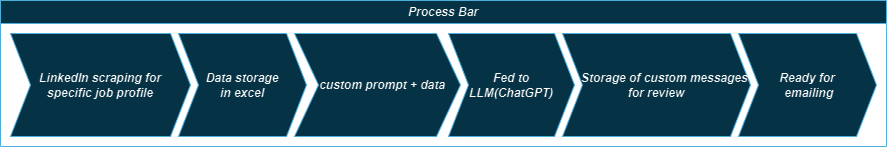

The diagram above was exported from draw.io. Its source (the exported page's mxGraphModel, read from the mxfile embedded in the PNG):
<mxGraphModel dx="1434" dy="738" grid="0" gridSize="10" guides="1" tooltips="1" connect="1" arrows="1" fold="1" page="1" pageScale="1" pageWidth="827" pageHeight="1169" background="none" math="0" shadow="0">
  <root>
    <mxCell id="0" />
    <mxCell id="1" parent="0" />
    <mxCell id="iZ6096ng6rH86oNAb0-K-4" value="Process Bar" style="swimlane;childLayout=stackLayout;horizontal=1;fillColor=#b1ddf0;horizontalStack=1;resizeParent=1;resizeParentMax=0;resizeLast=0;collapsible=0;stackBorder=10;stackSpacing=-12;resizable=1;align=center;points=[];whiteSpace=wrap;html=1;labelBackgroundColor=none;glass=0;swimlaneLine=1;swimlaneFillColor=none;rounded=0;shadow=1;gradientDirection=north;strokeColor=#10739e;fillStyle=auto;fontStyle=3;fontColor=default;labelBorderColor=none;" vertex="1" parent="1">
      <mxGeometry x="122" y="330" width="886" height="146" as="geometry" />
    </mxCell>
    <mxCell id="iZ6096ng6rH86oNAb0-K-11" value="LinkedIn scraping for &lt;br&gt;specific job profile&lt;br&gt;" style="shape=step;perimeter=stepPerimeter;fixedSize=1;points=[];whiteSpace=wrap;html=1;labelBackgroundColor=none;fillColor=#b1ddf0;gradientDirection=north;rounded=0;swimlaneFillColor=none;shadow=1;strokeColor=#10739e;fillStyle=auto;fontStyle=3;align=center;fontColor=default;labelBorderColor=none;" vertex="1" parent="iZ6096ng6rH86oNAb0-K-4">
      <mxGeometry x="10" y="33" width="180" height="103" as="geometry" />
    </mxCell>
    <mxCell id="iZ6096ng6rH86oNAb0-K-6" value="Data storage&lt;br&gt;in excel" style="shape=step;perimeter=stepPerimeter;fixedSize=1;points=[];whiteSpace=wrap;html=1;labelBackgroundColor=none;fillColor=#b1ddf0;gradientDirection=north;rounded=0;swimlaneFillColor=none;shadow=1;strokeColor=#10739e;fillStyle=auto;fontStyle=3;align=center;fontColor=default;labelBorderColor=none;" vertex="1" parent="iZ6096ng6rH86oNAb0-K-4">
      <mxGeometry x="178" y="33" width="128" height="103" as="geometry" />
    </mxCell>
    <mxCell id="iZ6096ng6rH86oNAb0-K-7" value="&amp;nbsp; &amp;nbsp;custom prompt + data" style="shape=step;perimeter=stepPerimeter;fixedSize=1;points=[];whiteSpace=wrap;html=1;size=24;labelBackgroundColor=none;fillColor=#b1ddf0;gradientDirection=north;rounded=0;swimlaneFillColor=none;shadow=1;strokeColor=#10739e;fillStyle=auto;fontStyle=3;align=center;fontColor=default;labelBorderColor=none;" vertex="1" parent="iZ6096ng6rH86oNAb0-K-4">
      <mxGeometry x="294" y="33" width="166" height="103" as="geometry" />
    </mxCell>
    <mxCell id="iZ6096ng6rH86oNAb0-K-8" value="Fed to &lt;br&gt;LLM(ChatGPT)" style="shape=step;perimeter=stepPerimeter;fixedSize=1;points=[];whiteSpace=wrap;html=1;labelBackgroundColor=none;fillColor=#b1ddf0;gradientDirection=north;rounded=0;swimlaneFillColor=none;shadow=1;strokeColor=#10739e;fillStyle=auto;fontStyle=3;align=center;fontColor=default;labelBorderColor=none;" vertex="1" parent="iZ6096ng6rH86oNAb0-K-4">
      <mxGeometry x="448" y="33" width="126" height="103" as="geometry" />
    </mxCell>
    <mxCell id="iZ6096ng6rH86oNAb0-K-10" value="&amp;nbsp; &amp;nbsp; &amp;nbsp;Storage of custom messages for review" style="shape=step;perimeter=stepPerimeter;fixedSize=1;points=[];whiteSpace=wrap;html=1;labelBackgroundColor=none;fillColor=#b1ddf0;gradientDirection=north;rounded=0;swimlaneFillColor=none;shadow=1;strokeColor=#10739e;fillStyle=auto;fontStyle=3;align=center;fontColor=default;labelBorderColor=none;" vertex="1" parent="iZ6096ng6rH86oNAb0-K-4">
      <mxGeometry x="562" y="33" width="188" height="103" as="geometry" />
    </mxCell>
    <mxCell id="iZ6096ng6rH86oNAb0-K-9" value="Ready for&lt;br&gt;&amp;nbsp;emailing" style="shape=step;perimeter=stepPerimeter;fixedSize=1;points=[];whiteSpace=wrap;html=1;labelBackgroundColor=none;fillColor=#b1ddf0;gradientDirection=north;rounded=0;swimlaneFillColor=none;shadow=1;strokeColor=#10739e;fillStyle=auto;fontStyle=3;align=center;fontColor=default;labelBorderColor=none;" vertex="1" parent="iZ6096ng6rH86oNAb0-K-4">
      <mxGeometry x="738" y="33" width="138" height="103" as="geometry" />
    </mxCell>
  </root>
</mxGraphModel>